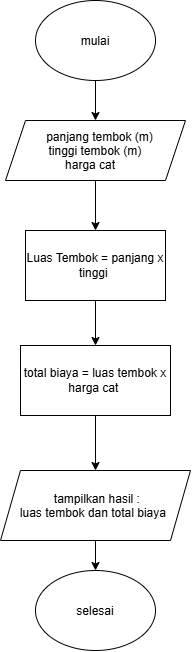

The diagram above was exported from draw.io. Its source (the exported page's mxGraphModel, read from the mxfile embedded in the PNG):
<mxGraphModel dx="790" dy="516" grid="1" gridSize="10" guides="1" tooltips="1" connect="1" arrows="1" fold="1" page="1" pageScale="1" pageWidth="827" pageHeight="1169" math="0" shadow="0">
  <root>
    <mxCell id="0" />
    <mxCell id="1" parent="0" />
    <mxCell id="kk06G7v6GoDOzZwipZbR-3" edge="1" parent="1" source="kk06G7v6GoDOzZwipZbR-1" style="edgeStyle=orthogonalEdgeStyle;rounded=0;orthogonalLoop=1;jettySize=auto;html=1;defaultLabelBackgroundColor=page;labelPadding=0 4;" target="kk06G7v6GoDOzZwipZbR-2" value="">
      <mxGeometry relative="1" as="geometry" />
    </mxCell>
    <mxCell id="kk06G7v6GoDOzZwipZbR-1" parent="1" style="ellipse;whiteSpace=wrap;html=1;shapeInside=1;" value="mulai" vertex="1">
      <mxGeometry height="80" width="120" x="350" y="230" as="geometry" />
    </mxCell>
    <mxCell id="kk06G7v6GoDOzZwipZbR-5" edge="1" parent="1" source="kk06G7v6GoDOzZwipZbR-2" style="edgeStyle=orthogonalEdgeStyle;rounded=0;orthogonalLoop=1;jettySize=auto;html=1;defaultLabelBackgroundColor=page;labelPadding=0 4;" target="kk06G7v6GoDOzZwipZbR-4" value="">
      <mxGeometry relative="1" as="geometry" />
    </mxCell>
    <mxCell id="kk06G7v6GoDOzZwipZbR-2" parent="1" style="shape=parallelogram;perimeter=parallelogramPerimeter;whiteSpace=wrap;html=1;shapeInside=1;fixedSize=1;" value="panjang tembok (m)&lt;div&gt;tinggi tembok (m)&lt;/div&gt;&lt;div&gt;harga cat&lt;/div&gt;&lt;div&gt;&lt;br&gt;&lt;/div&gt;" vertex="1">
      <mxGeometry height="60" width="180" x="320" y="350" as="geometry" />
    </mxCell>
    <mxCell id="kk06G7v6GoDOzZwipZbR-11" edge="1" parent="1" source="kk06G7v6GoDOzZwipZbR-4" style="edgeStyle=orthogonalEdgeStyle;rounded=0;orthogonalLoop=1;jettySize=auto;html=1;defaultLabelBackgroundColor=page;labelPadding=0 4;" target="kk06G7v6GoDOzZwipZbR-7" value="">
      <mxGeometry relative="1" as="geometry" />
    </mxCell>
    <mxCell id="kk06G7v6GoDOzZwipZbR-4" parent="1" style="rounded=0;whiteSpace=wrap;html=1;" value="Luas Tembok = panjang x tinggi&amp;nbsp;" vertex="1">
      <mxGeometry height="70" width="140" x="340" y="460" as="geometry" />
    </mxCell>
    <mxCell id="kk06G7v6GoDOzZwipZbR-12" edge="1" parent="1" source="kk06G7v6GoDOzZwipZbR-7" style="edgeStyle=orthogonalEdgeStyle;rounded=0;orthogonalLoop=1;jettySize=auto;html=1;defaultLabelBackgroundColor=page;labelPadding=0 4;" target="kk06G7v6GoDOzZwipZbR-9" value="">
      <mxGeometry relative="1" as="geometry" />
    </mxCell>
    <mxCell id="kk06G7v6GoDOzZwipZbR-7" parent="1" style="rounded=0;whiteSpace=wrap;html=1;" value="total biaya = luas tembok x harga cat&amp;nbsp;" vertex="1">
      <mxGeometry height="70" width="150" x="335" y="575" as="geometry" />
    </mxCell>
    <mxCell id="kk06G7v6GoDOzZwipZbR-14" edge="1" parent="1" source="kk06G7v6GoDOzZwipZbR-9" style="edgeStyle=orthogonalEdgeStyle;rounded=0;orthogonalLoop=1;jettySize=auto;html=1;defaultLabelBackgroundColor=page;labelPadding=0 4;" target="kk06G7v6GoDOzZwipZbR-13" value="">
      <mxGeometry relative="1" as="geometry" />
    </mxCell>
    <mxCell id="kk06G7v6GoDOzZwipZbR-9" parent="1" style="shape=parallelogram;perimeter=parallelogramPerimeter;whiteSpace=wrap;html=1;shapeInside=1;fixedSize=1;rotation=0;" value="tampilkan hasil :&lt;div&gt;luas tembok dan total biaya&lt;/div&gt;" vertex="1">
      <mxGeometry height="70" width="190" x="315" y="700" as="geometry" />
    </mxCell>
    <mxCell id="kk06G7v6GoDOzZwipZbR-13" parent="1" style="ellipse;whiteSpace=wrap;html=1;shapeInside=1;" value="selesai" vertex="1">
      <mxGeometry height="80" width="120" x="350" y="800" as="geometry" />
    </mxCell>
  </root>
</mxGraphModel>